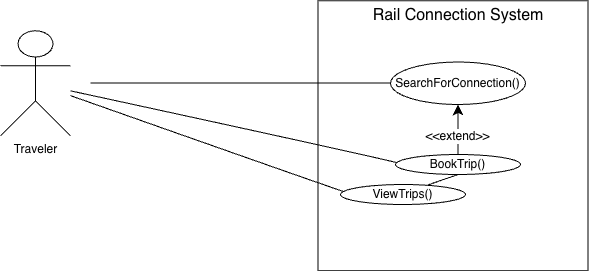

The diagram above was exported from draw.io. Its source (the exported page's mxGraphModel, read from the mxfile embedded in the PNG):
<mxGraphModel dx="948" dy="969" grid="1" gridSize="10" guides="1" tooltips="1" connect="1" arrows="1" fold="1" page="1" pageScale="1" pageWidth="850" pageHeight="1100" math="0" shadow="0">
  <root>
    <mxCell id="0" />
    <mxCell id="1" parent="0" />
    <mxCell id="Amr5zrV77g_KdwKhy0Ou-2" value="" style="whiteSpace=wrap;html=1;aspect=fixed;" vertex="1" parent="1">
      <mxGeometry x="447.5" y="46.25" width="270" height="270" as="geometry" />
    </mxCell>
    <mxCell id="Amr5zrV77g_KdwKhy0Ou-37" style="edgeStyle=none;curved=1;rounded=0;orthogonalLoop=1;jettySize=auto;html=1;fontSize=12;startSize=8;endSize=8;" edge="1" parent="1">
      <mxGeometry relative="1" as="geometry">
        <mxPoint x="220.00000000000006" y="128.57" as="sourcePoint" />
        <mxPoint x="540" y="128.57" as="targetPoint" />
      </mxGeometry>
    </mxCell>
    <mxCell id="Amr5zrV77g_KdwKhy0Ou-44" style="edgeStyle=none;curved=1;rounded=0;orthogonalLoop=1;jettySize=auto;html=1;entryX=0;entryY=0.5;entryDx=0;entryDy=0;fontSize=12;startSize=8;endSize=8;" edge="1" parent="1" source="Amr5zrV77g_KdwKhy0Ou-1" target="Amr5zrV77g_KdwKhy0Ou-8">
      <mxGeometry relative="1" as="geometry">
        <Array as="points">
          <mxPoint x="540" y="210" />
        </Array>
      </mxGeometry>
    </mxCell>
    <mxCell id="Amr5zrV77g_KdwKhy0Ou-45" style="edgeStyle=none;curved=1;rounded=0;orthogonalLoop=1;jettySize=auto;html=1;entryX=0.16;entryY=0.5;entryDx=0;entryDy=0;fontSize=12;startSize=8;endSize=8;entryPerimeter=0;" edge="1" parent="1" source="Amr5zrV77g_KdwKhy0Ou-1" target="Amr5zrV77g_KdwKhy0Ou-10">
      <mxGeometry relative="1" as="geometry">
        <Array as="points">
          <mxPoint x="480" y="240" />
        </Array>
      </mxGeometry>
    </mxCell>
    <mxCell id="Amr5zrV77g_KdwKhy0Ou-1" value="Traveler" style="shape=umlActor;verticalLabelPosition=bottom;verticalAlign=top;html=1;outlineConnect=0;" vertex="1" parent="1">
      <mxGeometry x="130" y="76.25" width="70" height="105" as="geometry" />
    </mxCell>
    <mxCell id="Amr5zrV77g_KdwKhy0Ou-3" value="SearchForConnection()" style="ellipse;whiteSpace=wrap;html=1;" vertex="1" parent="1">
      <mxGeometry x="520" y="107.5" width="135" height="42.5" as="geometry" />
    </mxCell>
    <mxCell id="Amr5zrV77g_KdwKhy0Ou-7" value="Rail Connection System" style="text;html=1;whiteSpace=wrap;strokeColor=none;fillColor=none;align=center;verticalAlign=middle;rounded=0;fontSize=16;" vertex="1" parent="1">
      <mxGeometry x="497.5" y="46.25" width="180" height="30" as="geometry" />
    </mxCell>
    <mxCell id="Amr5zrV77g_KdwKhy0Ou-30" style="edgeStyle=none;curved=1;rounded=0;orthogonalLoop=1;jettySize=auto;html=1;fontSize=12;startSize=8;endSize=8;" edge="1" parent="1" source="Amr5zrV77g_KdwKhy0Ou-8" target="Amr5zrV77g_KdwKhy0Ou-3">
      <mxGeometry relative="1" as="geometry" />
    </mxCell>
    <mxCell id="Amr5zrV77g_KdwKhy0Ou-31" value="&amp;lt;&amp;lt;extend&amp;gt;&amp;gt;" style="edgeLabel;html=1;align=center;verticalAlign=middle;resizable=0;points=[];fontSize=12;" vertex="1" connectable="0" parent="Amr5zrV77g_KdwKhy0Ou-30">
      <mxGeometry x="-0.2636" y="1" relative="1" as="geometry">
        <mxPoint as="offset" />
      </mxGeometry>
    </mxCell>
    <mxCell id="Amr5zrV77g_KdwKhy0Ou-33" style="edgeStyle=none;curved=1;rounded=0;orthogonalLoop=1;jettySize=auto;html=1;exitX=0.5;exitY=1;exitDx=0;exitDy=0;fontSize=12;startSize=8;endSize=8;entryX=0.48;entryY=0.5;entryDx=0;entryDy=0;entryPerimeter=0;" edge="1" parent="1" source="Amr5zrV77g_KdwKhy0Ou-8" target="Amr5zrV77g_KdwKhy0Ou-10">
      <mxGeometry relative="1" as="geometry">
        <mxPoint x="582.31" y="230" as="sourcePoint" />
        <mxPoint x="582.31" y="270" as="targetPoint" />
      </mxGeometry>
    </mxCell>
    <mxCell id="Amr5zrV77g_KdwKhy0Ou-36" value="Text" style="edgeLabel;html=1;align=center;verticalAlign=middle;resizable=0;points=[];fontSize=12;" vertex="1" connectable="0" parent="Amr5zrV77g_KdwKhy0Ou-33">
      <mxGeometry x="0.7069" y="1" relative="1" as="geometry">
        <mxPoint as="offset" />
      </mxGeometry>
    </mxCell>
    <mxCell id="Amr5zrV77g_KdwKhy0Ou-8" value="BookTrip()" style="ellipse;whiteSpace=wrap;html=1;" vertex="1" parent="1">
      <mxGeometry x="525" y="200" width="125" height="20" as="geometry" />
    </mxCell>
    <mxCell id="Amr5zrV77g_KdwKhy0Ou-10" value="ViewTrips()" style="ellipse;whiteSpace=wrap;html=1;" vertex="1" parent="1">
      <mxGeometry x="470" y="230" width="125" height="20" as="geometry" />
    </mxCell>
  </root>
</mxGraphModel>